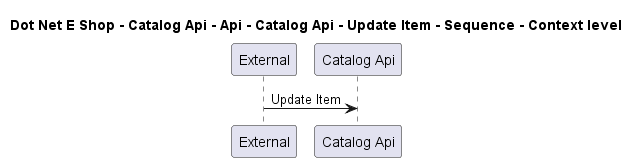

The diagram above was rendered by PlantUML. Its source (embedded in the PNG):
@startuml

title Dot Net E Shop - Catalog Api - Api - Catalog Api - Update Item - Sequence - Context level

participant "External" as C4InterFlow.SoftwareSystems.ExternalSystem
participant "Catalog Api" as DotNetEShop.SoftwareSystems.CatalogApi

C4InterFlow.SoftwareSystems.ExternalSystem -> DotNetEShop.SoftwareSystems.CatalogApi : Update Item


@enduml